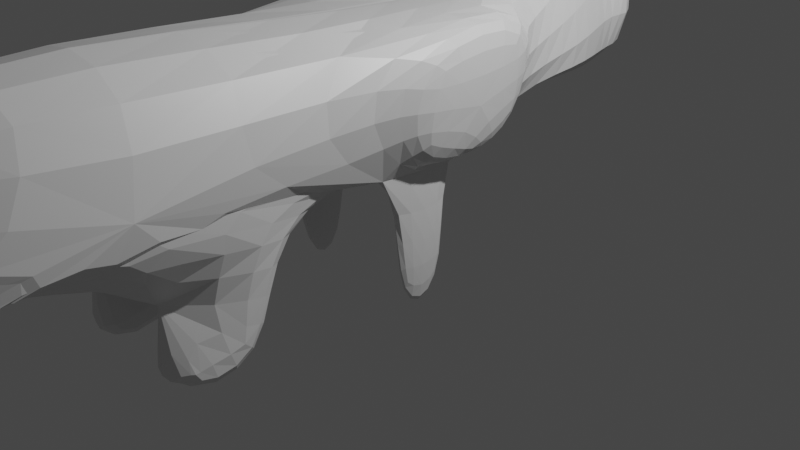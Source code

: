 # Source: Cockroachblend.blend  (saved by Blender 3.0.42; exported with 4.5.12 LTS)
import bpy
from mathutils import Matrix  # noqa: F401  (used for matrix-valued properties, if any)

bpy.ops.wm.read_factory_settings(use_empty=True)
scene = bpy.context.scene
scene.name = 'Scene'

# ---- collections
col_collection = bpy.data.collections.new('Collection'); scene.collection.children.link(col_collection)

# ---- materials (node trees are filled in below, after node groups)
mat_material = bpy.data.materials.new('Material')
mat_material.alpha_threshold = 0.0
mat_material.use_transparent_shadow = False
mat_material.line_color = (0.0, 0.0, 0.0, 1.0)

# ---- material node trees
mat_material.use_nodes = True; mat_material.node_tree.nodes.clear()
_N = mat_material.node_tree.nodes; _L = mat_material.node_tree.links
n0 = _N.new('ShaderNodeOutputMaterial'); n0.name = 'Material Output'; n0.location = (300, 300)
n1 = _N.new('ShaderNodeBsdfPrincipled'); n1.name = 'Principled BSDF'; n1.location = (10, 300)
n1.distribution = 'GGX'
n1.subsurface_method = 'RANDOM_WALK_SKIN'
n1.inputs[2].default_value = 0.4
n1.inputs[3].default_value = 1.45
n1.inputs[27].default_value = (0.0, 0.0, 0.0, 1.0)
n1.inputs[28].default_value = 1.0
_L.new(n1.outputs[0], n0.inputs[0])
n0.is_active_output = True

# ---- world
world_world = bpy.data.worlds.new('World'); scene.world = world_world
world_world.use_nodes = True; world_world.node_tree.nodes.clear()
_N = world_world.node_tree.nodes; _L = world_world.node_tree.links
n0 = _N.new('ShaderNodeOutputWorld'); n0.name = 'World Output'; n0.location = (300, 300)
n1 = _N.new('ShaderNodeBackground'); n1.name = 'Background'; n1.location = (10, 300)
n1.inputs[0].default_value = (0.05088, 0.05088, 0.05088, 1.0)
_L.new(n1.outputs[0], n0.inputs[0])
n0.is_active_output = True
world_world.color = (0.05088, 0.05088, 0.05088)
world_world.use_sun_shadow = False
world_world.sun_shadow_jitter_overblur = 0.0

# ---- cameras
cam_camera = bpy.data.cameras.new('Camera')
cam_camera.clip_end = 100.0
cam_camera.ortho_scale = 7.314

# ---- lights
light_light = bpy.data.lights.new('Light', 'POINT')
light_light.transmission_factor = 0.0
light_light.energy = 1000.0
light_light.shadow_soft_size = 0.1
light_light.shadow_maximum_resolution = 0.006
light_light.use_absolute_resolution = True

# ---- meshes
me_cube = bpy.data.meshes.new('Cube')
me_cube.from_pydata([(0.5325, 0.6149, 2.087), (0.5297, 0.7081, 1.211), (1.0, -1.108, 2.316), (0.7216, -0.7945, 0.9925), (-0.7237, 1.179, 2.295), (-0.7161, 0.6431, 0.9925), (-1.0, -1.108, 2.316), (-0.8145, -0.8672, 0.991), (-1.0, -5.659, 0.9925), (-1.0, -5.659, 2.992), (1.0, -5.659, 2.992), (1.0, -5.659, 0.9925), (0.07004, 1.741, 1.509), (-1.02, 2.0, 0.9724), (0.4851, 1.812, 2.596), (-0.2631, 1.955, 2.711), (1.0, 1.074, 2.385), (1.0, 1.0, 0.9925), (1.0, -1.108, 2.316), (1.0, -1.0, 0.9925), (1.02, 2.574, 0.9724), (-1.02, 2.574, 0.9724), (-0.0869, 2.502, 3.483), (0.1217, 2.502, 3.484), (-1.02, 2.0, 3.642), (1.064, 1.988, 3.656), (0.08216, 2.521, 3.368), (-0.0332, 2.51, 3.3), (0.8815, 2.946, 1.111), (-0.8815, 2.946, 1.111), (0.8877, 2.947, 2.871), (-0.8879, 2.947, 2.871), (0.1013, -0.8669, 0.9925), (0.0, -5.659, 0.9925), (1.003, -3.335, 1.005), (-1.138, -3.952, 0.9925), (0.137, -3.951, 0.9943), (0.4113, -0.68, 0.9925), (1.003, -2.146, 1.005), (0.1361, -2.468, 0.9948), (0.5625, -3.498, 1.005), (0.5684, -2.165, 0.9925), (1.003, -2.146, -0.397), (1.003, -3.335, -0.397), (0.1368, -2.165, -0.3804), (0.1368, -3.648, -0.3804), (0.5625, -3.498, -0.397), (0.5684, -2.165, -0.3804), (-1.138, -2.468, 0.9925), (-0.3567, -0.8682, 0.9925), (0.1368, -3.209, 0.9925), (-0.5, -3.951, 0.9925), (0.1369, -1.726, 0.9925), (0.5, -5.659, 0.9925), (1.0, -4.494, 0.9925), (-0.5, -5.659, 0.9925), (-1.068, -4.654, 0.9925), (0.06841, -4.654, 0.9925), (-0.8184, -3.951, 0.9925), (0.3526, -3.569, 0.9925), (0.7829, -3.417, 1.005), (-0.1816, -3.951, 0.9925), (0.1026, -4.151, 0.9925), (0.03421, -5.156, 0.9925), (0.05131, -4.905, 0.9925), (0.04276, -5.031, 0.9925), (0.05986, -4.779, 0.9925), (0.05558, -4.842, 0.9925), (-0.7652, 0.03886, 0.9925), (0.002748, 0.6431, 0.9925), (0.5665, -0.7372, 0.9925), (0.7216, -0.0757, 0.9925), (-0.1278, -0.8682, 0.9925), (0.2562, -0.6227, 0.9925), (-0.5855, -0.8682, 0.9925), (-0.7652, 0.03886, 0.9925), (0.002748, 0.6431, 0.9925), (0.5665, -0.7372, 0.9925), (0.7216, -0.0757, 0.9925), (-0.1278, -0.5654, 0.9925), (0.2562, -0.6227, 0.9925), (-0.5855, -0.5654, 0.9925), (0.644, -0.4065, 0.9925), (0.06422, -0.594, 0.9925), (-0.3567, -0.5654, 0.9925), (0.3622, 0.2837, 0.9925), (0.4113, -0.68, 0.9925), (-0.3813, 0.341, 0.9925), (-0.6754, -0.2633, 0.9925), (0.02191, 1.994, 3.649), (-0.001199, 2.51, 3.302), (0.7837, 2.208, 3.588), (-0.7101, 2.217, 3.576), (0.02108, 2.213, 3.582), (0.207, 2.629, 4.708), (0.2647, 2.628, 4.713), (0.3965, 2.63, 5.131), (0.1799, 2.631, 5.13), (-0.807, -0.865, -0.6069), (-0.578, -0.5632, -0.6054), (-0.7577, 0.04109, -0.6054), (-0.6679, -0.261, -0.6054), (1.0, -5.077, 0.9925), (-1.039, 0.06578, 0.9701), (-1.088, -0.8403, 0.9686), (-1.274, -1.081, 2.294), (-0.9976, 1.206, 2.273), (-0.99, 0.67, 0.9701)], [], [(0, 4, 6, 2), (36, 59, 40, 60, 34, 54, 102, 11, 53, 33, 63, 65, 64, 67, 66, 57, 62), (5, 68, 103, 107), (2, 3, 19, 18), (1, 69, 5, 13, 12), (11, 10, 9, 8, 55, 33, 53), (2, 6, 9, 10), (3, 2, 10, 11, 102, 54, 34, 38), (6, 7, 48, 35, 56, 8, 9), (15, 14, 25, 89, 24), (4, 0, 14, 15), (0, 1, 12, 14), (5, 4, 15, 13), (17, 16, 18, 19), (1, 0, 16, 17), (3, 71, 1, 17, 19), (0, 2, 18, 16), (20, 21, 29, 28), (14, 12, 20, 22), (13, 15, 23, 21), (12, 13, 21, 20), (91, 27, 95, 96), (23, 15, 24, 92, 26), (22, 23, 26, 90, 27), (14, 22, 27, 91, 25), (29, 31, 30, 28), (23, 22, 30, 31), (22, 20, 28, 30), (21, 23, 31, 29), (35, 58, 51, 61, 36, 62, 57, 66, 67, 64, 65, 63, 33, 55, 8, 56), (7, 74, 49, 72, 32, 52, 39, 50, 36, 61, 51, 58, 35, 48), (41, 38, 42, 47), (32, 73, 37, 41, 39, 52), (37, 70, 3, 38, 41), (47, 42, 43, 46), (44, 47, 46, 45), (39, 41, 47, 44), (69, 1, 76), (70, 37, 77), (71, 3, 78), (72, 49, 79), (37, 73, 80), (5, 69, 76), (73, 32, 80), (3, 70, 77), (32, 72, 79), (49, 74, 81), (1, 71, 78), (68, 5, 75), (7, 68, 75), (75, 87, 76, 85, 78, 82, 77, 86, 80, 83, 79, 84, 81, 88), (74, 7, 81), (88, 81, 99, 101), (75, 5, 76, 87), (78, 3, 77, 82), (76, 1, 78, 85), (80, 32, 79, 83), (77, 37, 80, 86), (79, 49, 81, 84), (92, 93, 90, 26), (24, 89, 93, 92), (89, 25, 91, 93), (97, 96, 95, 94), (90, 93, 97, 94), (93, 91, 96, 97), (27, 90, 94, 95), (38, 34, 60, 40, 59, 36, 50, 39, 44, 45, 46, 43, 42), (99, 98, 100, 101), (81, 7, 98, 99), (75, 88, 101, 100), (7, 75, 100, 98), (104, 105, 106, 107, 103), (68, 7, 104, 103), (6, 4, 106, 105), (4, 5, 107, 106), (7, 6, 105, 104)])
_uv = me_cube.uv_layers.new(name='UVMap')
_uv.uv.foreach_set('vector', [0.618, 0.493, 0.875, 0.493, 0.875, 0.7578, 0.6094, 0.75, 0.2671, 0.75, 0.2941, 0.75, 0.3203, 0.75, 0.3479, 0.75, 0.3754, 0.75, 0.375, 0.75, 0.375, 0.75, 0.375, 0.75, 0.3125, 0.75, 0.25, 0.75, 0.2543, 0.75, 0.2553, 0.75, 0.2564, 0.75, 0.2569, 0.75, 0.2575, 0.75, 0.2586, 0.75, 0.2628, 0.75, 0.3771, 0.2068, 0.3771, 0.1313, 0.3771, 0.1313, 0.3771, 0.2068, 0.5404, 0.7523, 0.375, 0.7243, 0.375, 0.75, 0.5404, 0.7523, 0.3402, 0.5446, 0.2503, 0.5446, 0.1605, 0.5446, 0.1225, 0.375, 0.3775, 0.375, 0.375, 0.75, 0.625, 0.75, 0.625, 1.0, 0.375, 1.0, 0.375, 0.9375, 0.375, 0.875, 0.375, 0.8125, 0.6093, 0.75, 0.8749, 0.7578, 0.875, 0.75, 0.625, 0.75, 0.375, 0.75, 0.5404, 0.75, 0.625, 0.75, 0.375, 0.75, 0.375, 0.75, 0.375, 0.75, 0.3766, 0.75, 0.3766, 0.75, 0.5404, 0.0, 0.3774, 0.0, 0.375, 0.0, 0.3749, 0.0, 0.375, 0.0, 0.375, 0.0, 0.625, 0.0, 0.8776, 0.3738, 0.6225, 0.3738, 0.6237, 0.3356, 0.7512, 0.3356, 0.8786, 0.3356, 0.875, 0.4949, 0.6179, 0.4949, 0.6225, 0.3738, 0.8776, 0.3738, 0.549, 0.4908, 0.375, 0.5453, 0.3725, 0.375, 0.6275, 0.375, 0.375, 0.2047, 0.549, 0.2592, 0.6275, 0.375, 0.3725, 0.375, 0.375, 0.5, 0.549, 0.4909, 0.5404, 0.7523, 0.375, 0.75, 0.375, 0.5446, 0.549, 0.4909, 0.549, 0.4909, 0.375, 0.5, 0.375, 0.7243, 0.375, 0.6345, 0.375, 0.5446, 0.375, 0.5, 0.375, 0.75, 0.618, 0.493, 0.6094, 0.75, 0.6094, 0.75, 0.618, 0.493, 0.3775, 0.3033, 0.1225, 0.3033, 0.1225, 0.2534, 0.3775, 0.2534, 0.6275, 0.375, 0.3725, 0.375, 0.3725, 0.3033, 0.7315, 0.2808, 0.3725, 0.375, 0.6275, 0.375, 0.7342, 0.4697, 0.3725, 0.4467, 0.3775, 0.375, 0.1225, 0.375, 0.1225, 0.3033, 0.3775, 0.3033, 0.7062, 0.3391, 0.6826, 0.2646, 0.8417, 0.2769, 0.8865, 0.2861, 0.723, 0.4904, 0.6275, 0.375, 0.7062, 0.375, 0.7062, 0.4109, 0.7097, 0.49, 0.7016, 0.3421, 0.7011, 0.3974, 0.689, 0.3864, 0.6825, 0.3659, 0.6823, 0.3581, 0.6275, 0.375, 0.7231, 0.2579, 0.7029, 0.2599, 0.7062, 0.3391, 0.7062, 0.375, 0.3725, 0.2475, 0.6275, 0.2475, 0.6275, 0.5025, 0.3725, 0.5025, 0.6275, 0.3957, 0.6275, 0.3579, 0.6275, 0.5025, 0.6275, 0.2475, 0.7432, 0.3186, 0.3725, 0.3033, 0.3725, 0.2534, 0.6275, 0.2534, 0.3725, 0.4467, 0.7456, 0.4294, 0.6275, 0.4966, 0.3725, 0.4966, 0.1079, 0.75, 0.1477, 0.75, 0.1875, 0.75, 0.2273, 0.75, 0.2671, 0.75, 0.2628, 0.75, 0.2586, 0.75, 0.2575, 0.75, 0.2569, 0.75, 0.2564, 0.75, 0.2553, 0.75, 0.2543, 0.75, 0.25, 0.75, 0.1875, 0.75, 0.125, 0.75, 0.1164, 0.75, 0.1482, 0.75, 0.1768, 0.75, 0.2054, 0.75, 0.234, 0.75, 0.2626, 0.75, 0.2671, 0.75, 0.2671, 0.75, 0.2671, 0.75, 0.2671, 0.75, 0.2273, 0.75, 0.1875, 0.75, 0.1477, 0.75, 0.1078, 0.75, 0.1079, 0.75, 0.3211, 0.75, 0.3754, 0.75, 0.3754, 0.75, 0.3211, 0.75, 0.2626, 0.75, 0.282, 0.75, 0.3014, 0.75, 0.3211, 0.75, 0.2671, 0.75, 0.2671, 0.75, 0.3014, 0.75, 0.3208, 0.75, 0.3402, 0.75, 0.3754, 0.75, 0.3211, 0.75, 0.3211, 0.75, 0.3754, 0.75, 0.3754, 0.75, 0.3203, 0.75, 0.2671, 0.75, 0.3211, 0.75, 0.3203, 0.75, 0.2671, 0.75, 0.2671, 0.75, 0.3211, 0.75, 0.3211, 0.75, 0.2671, 0.75, 0.2503, 0.5446, 0.3402, 0.5446, 0.2503, 0.5446, 0.3208, 0.75, 0.3014, 0.75, 0.3208, 0.75, 0.375, 0.6345, 0.375, 0.7243, 0.375, 0.6345, 0.234, 0.75, 0.2054, 0.75, 0.234, 0.75, 0.3014, 0.75, 0.282, 0.75, 0.282, 0.75, 0.1605, 0.5446, 0.2503, 0.5446, 0.2503, 0.5446, 0.282, 0.75, 0.2626, 0.75, 0.282, 0.75, 0.3402, 0.75, 0.3208, 0.75, 0.3208, 0.75, 0.2626, 0.75, 0.234, 0.75, 0.234, 0.75, 0.2054, 0.75, 0.1768, 0.75, 0.1768, 0.75, 0.375, 0.5446, 0.375, 0.6345, 0.375, 0.6345, 0.3771, 0.1313, 0.3771, 0.2068, 0.3771, 0.1313, 0.3756, 0.01519, 0.3771, 0.1313, 0.3771, 0.1313, 0.1543, 0.6201, 0.2023, 0.5824, 0.2503, 0.5446, 0.2953, 0.5895, 0.3402, 0.6345, 0.3305, 0.6758, 0.3208, 0.7172, 0.3014, 0.71, 0.282, 0.7028, 0.258, 0.6993, 0.234, 0.6957, 0.2054, 0.6957, 0.1768, 0.6957, 0.1656, 0.6579, 0.1768, 0.75, 0.1482, 0.75, 0.1768, 0.75, 0.1656, 0.6579, 0.1768, 0.6957, 0.1777, 0.6954, 0.1665, 0.6576, 0.1543, 0.6201, 0.1605, 0.5446, 0.2503, 0.5446, 0.2023, 0.5824, 0.3402, 0.6345, 0.3402, 0.75, 0.3208, 0.7172, 0.3305, 0.6758, 0.2503, 0.5446, 0.375, 0.5446, 0.3402, 0.6345, 0.2953, 0.5895, 0.282, 0.7028, 0.2628, 0.3228, 0.234, 0.6957, 0.258, 0.6993, 0.3208, 0.7172, 0.3014, 0.75, 0.282, 0.7028, 0.3014, 0.71, 0.234, 0.6957, 0.2054, 0.7335, 0.1768, 0.6957, 0.2054, 0.6957, 0.8783, 0.3481, 0.7508, 0.3481, 0.7932, 0.3319, 0.7707, 0.3324, 0.8776, 0.3738, 0.75, 0.3738, 0.7508, 0.3481, 0.8783, 0.3481, 0.75, 0.3738, 0.6225, 0.3738, 0.6233, 0.3481, 0.7508, 0.3481, 0.7055, 0.3389, 0.661, 0.3387, 0.6757, 0.3292, 0.6905, 0.3291, 0.7543, 0.3139, 0.7508, 0.3481, 0.7484, 0.3546, 0.7531, 0.3412, 0.7508, 0.3481, 0.6233, 0.3481, 0.6968, 0.363, 0.7273, 0.363, 0.6871, 0.3601, 0.6871, 0.3698, 0.823, 0.4252, 0.8232, 0.4418, 0.3766, 0.75, 0.3751, 0.75, 0.3476, 0.75, 0.32, 0.75, 0.2941, 0.75, 0.2671, 0.75, 0.2671, 0.75, 0.2671, 0.75, 0.2671, 0.75, 0.2671, 0.75, 0.32, 0.75, 0.2013, 0.75, 0.2013, 0.75, 0.1768, 0.6957, 0.4673, -0.1584, 0.1543, 0.6201, 0.1656, 0.6579, 0.1768, 0.75, 0.1482, 0.75, 0.1478, 0.75, 0.1764, 0.75, 0.1543, 0.6201, 0.1656, 0.6579, 0.1665, 0.6576, 0.1553, 0.6199, 0.4673, -0.1584, 0.1543, 0.6201, 0.1543, 0.6201, 0.4673, -0.1584, 0.3756, 0.01519, 0.5404, -0.002338, 0.549, 0.2591, 0.3771, 0.2068, 0.3771, 0.1313, 0.3771, 0.1313, 0.3756, 0.01519, 0.3756, 0.01519, 0.3771, 0.1313, 0.875, 0.7578, 0.875, 0.493, 0.9187, 0.4959, 0.9196, 0.7615, 0.549, 0.2592, 0.375, 0.2047, 0.3635, 0.2074, 0.5377, 0.2633, 0.3774, 0.0, 0.5404, 0.0, 0.5364, 0.0, 0.3733, 0.0])
me_cube.materials.append(mat_material)
me_cube.use_remesh_preserve_volume = False
me_cube.use_remesh_preserve_attributes = False
me_cube.use_mirror_vertex_groups = False
me_cube.update()

# ---- objects
ob_cube = bpy.data.objects.new('Cube', me_cube)
ob_light = bpy.data.objects.new('Light', light_light)
ob_camera = bpy.data.objects.new('Camera', cam_camera)

# ---- transforms, parenting, visibility, modifiers, constraints
ob_cube.location = (0.0, 0.0, 0.0)
ob_cube.lock_rotations_4d = False
ob_cube.empty_display_type = 'ARROWS'
ob_cube.lineart.crease_threshold = 0.0
_m = ob_cube.modifiers.new('Subdivision', 'SUBSURF')
_m = ob_cube.modifiers.new('Mirror', 'MIRROR')
ob_light.location = (4.076, 1.005, 5.904)
ob_light.rotation_euler = (0.6503, 0.05522, 1.866)
ob_light.lock_rotations_4d = False
ob_light.empty_display_type = 'ARROWS'
ob_light.color = (0.0, 0.0, 0.0, 0.0)
ob_light.lineart.crease_threshold = 0.0
ob_camera.location = (7.359, -6.926, 4.958)
ob_camera.rotation_euler = (1.109, 0.0, 0.8149)
ob_camera.lock_rotations_4d = False
ob_camera.empty_display_type = 'ARROWS'
ob_camera.color = (0.0, 0.0, 0.0, 0.0)
ob_camera.display_type = 'WIRE'
ob_camera.lineart.crease_threshold = 0.0

# ---- collection membership
col_collection.objects.link(ob_cube)
col_collection.objects.link(ob_light)
col_collection.objects.link(ob_camera)

# ---- scene / render settings (as saved in the file)
scene.camera = ob_camera
scene.frame_start = 1; scene.frame_end = 250; scene.frame_set(1)
scene.render.engine = 'BLENDER_EEVEE_NEXT'
scene.cycles.sampling_pattern = 'TABULATED_SOBOL'
scene.cycles.use_light_tree = False
scene.view_settings.view_transform = 'Filmic'
bpy.context.view_layer.update()
